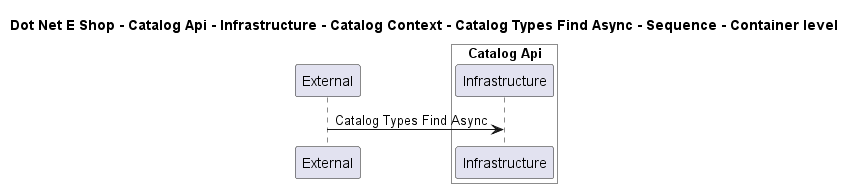

The diagram above was rendered by PlantUML. Its source (embedded in the PNG):
@startuml

title Dot Net E Shop - Catalog Api - Infrastructure - Catalog Context - Catalog Types Find Async - Sequence - Container level

participant "External" as C4InterFlow.SoftwareSystems.ExternalSystem

box "Catalog Api" #White
    participant "Infrastructure" as DotNetEShop.SoftwareSystems.CatalogApi.Containers.Infrastructure
end box


C4InterFlow.SoftwareSystems.ExternalSystem -> DotNetEShop.SoftwareSystems.CatalogApi.Containers.Infrastructure : Catalog Types Find Async


@enduml